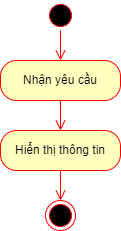

The diagram above was exported from draw.io. Its source (the exported page's mxGraphModel, read from the mxfile embedded in the PNG):
<mxGraphModel dx="604" dy="864" grid="1" gridSize="10" guides="1" tooltips="1" connect="1" arrows="1" fold="1" page="1" pageScale="1" pageWidth="850" pageHeight="1100" math="0" shadow="0">
  <root>
    <mxCell id="0" />
    <mxCell id="1" parent="0" />
    <mxCell id="2" value="" style="ellipse;html=1;shape=startState;fillColor=#000000;strokeColor=#ff0000;" parent="1" vertex="1">
      <mxGeometry x="395" y="200" width="30" height="30" as="geometry" />
    </mxCell>
    <mxCell id="3" value="" style="edgeStyle=orthogonalEdgeStyle;html=1;verticalAlign=bottom;endArrow=open;endSize=8;strokeColor=#ff0000;entryX=0.5;entryY=0;entryDx=0;entryDy=0;" parent="1" source="2" target="7" edge="1">
      <mxGeometry relative="1" as="geometry">
        <mxPoint x="410" y="290" as="targetPoint" />
      </mxGeometry>
    </mxCell>
    <mxCell id="7" value="Nhận yêu cầu" style="rounded=1;whiteSpace=wrap;html=1;arcSize=40;fontColor=#000000;fillColor=#ffffc0;strokeColor=#ff0000;" parent="1" vertex="1">
      <mxGeometry x="350" y="260" width="120" height="40" as="geometry" />
    </mxCell>
    <mxCell id="8" value="" style="edgeStyle=orthogonalEdgeStyle;html=1;verticalAlign=bottom;endArrow=open;endSize=8;strokeColor=#ff0000;entryX=0.5;entryY=0;entryDx=0;entryDy=0;" parent="1" source="7" target="10" edge="1">
      <mxGeometry relative="1" as="geometry">
        <mxPoint x="335" y="480" as="targetPoint" />
      </mxGeometry>
    </mxCell>
    <mxCell id="9" value="" style="ellipse;html=1;shape=endState;fillColor=#000000;strokeColor=#ff0000;" parent="1" vertex="1">
      <mxGeometry x="395" y="400" width="30" height="30" as="geometry" />
    </mxCell>
    <mxCell id="10" value="Hiển thị thông tin" style="rounded=1;whiteSpace=wrap;html=1;arcSize=40;fontColor=#000000;fillColor=#ffffc0;strokeColor=#ff0000;" parent="1" vertex="1">
      <mxGeometry x="350" y="330" width="120" height="40" as="geometry" />
    </mxCell>
    <mxCell id="11" value="" style="edgeStyle=orthogonalEdgeStyle;html=1;verticalAlign=bottom;endArrow=open;endSize=8;strokeColor=#ff0000;entryX=0.5;entryY=0;entryDx=0;entryDy=0;" parent="1" source="10" target="9" edge="1">
      <mxGeometry relative="1" as="geometry">
        <mxPoint x="240" y="600" as="targetPoint" />
      </mxGeometry>
    </mxCell>
  </root>
</mxGraphModel>